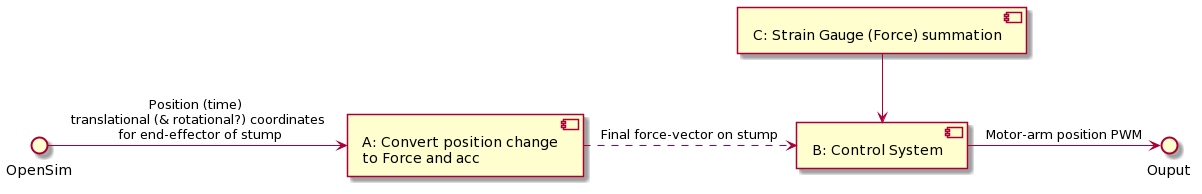

The diagram above was rendered by PlantUML. Its source (embedded in the PNG):
@startuml
OpenSim -> [A: Convert position change \n to Force and acc] : Position (time) \n translational (& rotational?) coordinates \n for end-effector of stump
[A: Convert position change \n to Force and acc] .> [B: Control System] : Final force-vector on stump
[C: Strain Gauge (Force) summation] --> [B: Control System]
[B: Control System] -> Ouput : Motor-arm position PWM
@enduml